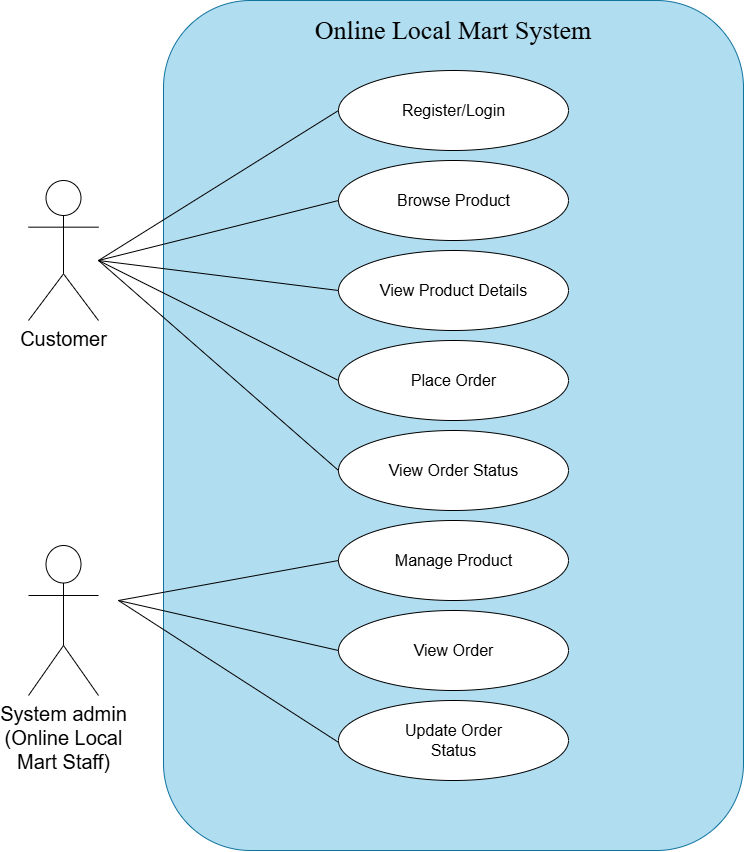

The diagram above was exported from draw.io. Its source (the exported page's mxGraphModel, read from the mxfile embedded in the PNG):
<mxGraphModel dx="1647" dy="898" grid="1" gridSize="10" guides="1" tooltips="1" connect="1" arrows="1" fold="1" page="1" pageScale="1" pageWidth="827" pageHeight="1169" math="0" shadow="0">
  <root>
    <mxCell id="0" />
    <mxCell id="1" parent="0" />
    <mxCell id="x_SRKTjsUuuzQzCh4VKM-1" parent="1" style="rounded=1;whiteSpace=wrap;html=1;fillColor=#b1ddf0;strokeColor=#10739e;" value="" vertex="1">
      <mxGeometry height="850" width="580" x="175" y="40" as="geometry" />
    </mxCell>
    <mxCell id="x_SRKTjsUuuzQzCh4VKM-3" parent="1" style="shape=umlActor;verticalLabelPosition=bottom;verticalAlign=top;html=1;outlineConnect=0;" value="&lt;font style=&quot;font-size: 20px;&quot;&gt;Customer&lt;/font&gt;" vertex="1">
      <mxGeometry height="140" width="70" x="40" y="220" as="geometry" />
    </mxCell>
    <mxCell id="x_SRKTjsUuuzQzCh4VKM-6" parent="1" style="shape=umlActor;verticalLabelPosition=bottom;verticalAlign=top;html=1;outlineConnect=0;" value="&lt;span style=&quot;font-size: 20px;&quot;&gt;System admin&lt;br&gt;(Online Local &lt;br&gt;Mart Staff)&lt;/span&gt;" vertex="1">
      <mxGeometry height="150" width="70" x="40" y="585" as="geometry" />
    </mxCell>
    <mxCell id="x_SRKTjsUuuzQzCh4VKM-7" parent="1" style="text;html=1;whiteSpace=wrap;strokeColor=none;fillColor=none;align=center;verticalAlign=middle;rounded=0;fontSize=26;" value="&lt;font face=&quot;Times New Roman&quot;&gt;Online Local Mart System&lt;/font&gt;" vertex="1">
      <mxGeometry height="40" width="410" x="260.01" y="50" as="geometry" />
    </mxCell>
    <mxCell id="x_SRKTjsUuuzQzCh4VKM-8" parent="1" style="ellipse;whiteSpace=wrap;html=1;shapeInside=1;" value="" vertex="1">
      <mxGeometry height="80" width="230" x="350" y="110" as="geometry" />
    </mxCell>
    <mxCell id="x_SRKTjsUuuzQzCh4VKM-9" parent="1" style="ellipse;whiteSpace=wrap;html=1;shapeInside=1;" value="" vertex="1">
      <mxGeometry height="80" width="230" x="350" y="290" as="geometry" />
    </mxCell>
    <mxCell id="x_SRKTjsUuuzQzCh4VKM-10" parent="1" style="ellipse;whiteSpace=wrap;html=1;shapeInside=1;" value="" vertex="1">
      <mxGeometry height="80" width="230" x="350" y="200" as="geometry" />
    </mxCell>
    <mxCell id="x_SRKTjsUuuzQzCh4VKM-11" parent="1" style="ellipse;whiteSpace=wrap;html=1;shapeInside=1;" value="" vertex="1">
      <mxGeometry height="80" width="230" x="350" y="380" as="geometry" />
    </mxCell>
    <mxCell id="x_SRKTjsUuuzQzCh4VKM-12" parent="1" style="ellipse;whiteSpace=wrap;html=1;shapeInside=1;" value="" vertex="1">
      <mxGeometry height="80" width="230" x="350" y="470" as="geometry" />
    </mxCell>
    <mxCell id="x_SRKTjsUuuzQzCh4VKM-13" parent="1" style="ellipse;whiteSpace=wrap;html=1;shapeInside=1;" value="" vertex="1">
      <mxGeometry height="80" width="230" x="350" y="740" as="geometry" />
    </mxCell>
    <mxCell id="x_SRKTjsUuuzQzCh4VKM-14" parent="1" style="ellipse;whiteSpace=wrap;html=1;shapeInside=1;" value="" vertex="1">
      <mxGeometry height="80" width="230" x="350" y="650" as="geometry" />
    </mxCell>
    <mxCell id="x_SRKTjsUuuzQzCh4VKM-15" parent="1" style="ellipse;whiteSpace=wrap;html=1;shapeInside=1;" value="" vertex="1">
      <mxGeometry height="80" width="230" x="350" y="560" as="geometry" />
    </mxCell>
    <mxCell id="x_SRKTjsUuuzQzCh4VKM-16" parent="1" style="text;html=1;whiteSpace=wrap;strokeColor=none;fillColor=none;align=center;verticalAlign=middle;rounded=0;fontSize=16;" value="Register/Login" vertex="1">
      <mxGeometry height="20" width="115" x="407.5" y="140" as="geometry" />
    </mxCell>
    <mxCell id="x_SRKTjsUuuzQzCh4VKM-17" parent="1" style="text;html=1;whiteSpace=wrap;strokeColor=none;fillColor=none;align=center;verticalAlign=middle;rounded=0;fontSize=16;" value="Browse Product" vertex="1">
      <mxGeometry height="20" width="115" x="407.5" y="230" as="geometry" />
    </mxCell>
    <mxCell id="x_SRKTjsUuuzQzCh4VKM-18" parent="1" style="text;html=1;whiteSpace=wrap;strokeColor=none;fillColor=none;align=center;verticalAlign=middle;rounded=0;fontSize=16;" value="View Product Details" vertex="1">
      <mxGeometry height="20" width="162.5" x="383.75" y="320" as="geometry" />
    </mxCell>
    <mxCell id="x_SRKTjsUuuzQzCh4VKM-19" parent="1" style="text;html=1;whiteSpace=wrap;strokeColor=none;fillColor=none;align=center;verticalAlign=middle;rounded=0;fontSize=16;" value="Place Order" vertex="1">
      <mxGeometry height="20" width="115" x="407.5" y="410" as="geometry" />
    </mxCell>
    <mxCell id="x_SRKTjsUuuzQzCh4VKM-20" parent="1" style="text;html=1;whiteSpace=wrap;strokeColor=none;fillColor=none;align=center;verticalAlign=middle;rounded=0;fontSize=16;" value="View Order Status" vertex="1">
      <mxGeometry height="20" width="152.5" x="388.75" y="500" as="geometry" />
    </mxCell>
    <mxCell id="x_SRKTjsUuuzQzCh4VKM-21" parent="1" style="text;html=1;whiteSpace=wrap;strokeColor=none;fillColor=none;align=center;verticalAlign=middle;rounded=0;fontSize=16;" value="Manage Product" vertex="1">
      <mxGeometry height="20" width="138.75" x="395.63" y="590" as="geometry" />
    </mxCell>
    <mxCell id="x_SRKTjsUuuzQzCh4VKM-22" parent="1" style="text;html=1;whiteSpace=wrap;strokeColor=none;fillColor=none;align=center;verticalAlign=middle;rounded=0;fontSize=16;" value="View Order" vertex="1">
      <mxGeometry height="20" width="115" x="407.5" y="680" as="geometry" />
    </mxCell>
    <mxCell id="x_SRKTjsUuuzQzCh4VKM-23" parent="1" style="text;html=1;whiteSpace=wrap;strokeColor=none;fillColor=none;align=center;verticalAlign=middle;rounded=0;fontSize=16;" value="Update Order Status" vertex="1">
      <mxGeometry height="20" width="115" x="407.5" y="770" as="geometry" />
    </mxCell>
    <mxCell id="x_SRKTjsUuuzQzCh4VKM-26" edge="1" parent="1" style="endArrow=none;html=1;rounded=0;fontSize=12;startSize=8;endSize=8;curved=1;" value="">
      <mxGeometry height="50" relative="1" width="50" as="geometry">
        <mxPoint x="350" y="781.85" as="sourcePoint" />
        <mxPoint x="130" y="640" as="targetPoint" />
      </mxGeometry>
    </mxCell>
    <mxCell id="x_SRKTjsUuuzQzCh4VKM-27" edge="1" parent="1" source="x_SRKTjsUuuzQzCh4VKM-14" style="endArrow=none;html=1;rounded=0;fontSize=12;startSize=8;endSize=8;curved=1;exitX=0;exitY=0.5;exitDx=0;exitDy=0;" value="">
      <mxGeometry height="50" relative="1" width="50" as="geometry">
        <mxPoint x="350" y="700" as="sourcePoint" />
        <mxPoint x="130" y="640" as="targetPoint" />
      </mxGeometry>
    </mxCell>
    <mxCell id="x_SRKTjsUuuzQzCh4VKM-28" edge="1" parent="1" style="endArrow=none;html=1;rounded=0;fontSize=12;startSize=8;endSize=8;curved=1;exitX=0;exitY=0.5;exitDx=0;exitDy=0;" value="">
      <mxGeometry height="50" relative="1" width="50" as="geometry">
        <mxPoint x="350" y="600" as="sourcePoint" />
        <mxPoint x="130" y="640" as="targetPoint" />
      </mxGeometry>
    </mxCell>
    <mxCell id="x_SRKTjsUuuzQzCh4VKM-29" edge="1" parent="1" style="endArrow=none;html=1;rounded=0;fontSize=12;startSize=8;endSize=8;curved=1;exitX=0;exitY=0.5;exitDx=0;exitDy=0;" value="">
      <mxGeometry height="50" relative="1" width="50" as="geometry">
        <mxPoint x="350" y="150" as="sourcePoint" />
        <mxPoint x="110" y="300" as="targetPoint" />
      </mxGeometry>
    </mxCell>
    <mxCell id="x_SRKTjsUuuzQzCh4VKM-30" edge="1" parent="1" source="x_SRKTjsUuuzQzCh4VKM-10" style="endArrow=none;html=1;rounded=0;fontSize=12;startSize=8;endSize=8;curved=1;exitX=0;exitY=0.5;exitDx=0;exitDy=0;" value="">
      <mxGeometry height="50" relative="1" width="50" as="geometry">
        <mxPoint x="370" y="190" as="sourcePoint" />
        <mxPoint x="110" y="300" as="targetPoint" />
      </mxGeometry>
    </mxCell>
    <mxCell id="x_SRKTjsUuuzQzCh4VKM-31" edge="1" parent="1" source="x_SRKTjsUuuzQzCh4VKM-9" style="endArrow=none;html=1;rounded=0;fontSize=12;startSize=8;endSize=8;curved=1;exitX=0;exitY=0.5;exitDx=0;exitDy=0;" value="">
      <mxGeometry height="50" relative="1" width="50" as="geometry">
        <mxPoint x="450" y="270" as="sourcePoint" />
        <mxPoint x="110" y="300" as="targetPoint" />
      </mxGeometry>
    </mxCell>
    <mxCell id="x_SRKTjsUuuzQzCh4VKM-32" edge="1" parent="1" source="x_SRKTjsUuuzQzCh4VKM-11" style="endArrow=none;html=1;rounded=0;fontSize=12;startSize=8;endSize=8;curved=1;exitX=0;exitY=0.5;exitDx=0;exitDy=0;" value="">
      <mxGeometry height="50" relative="1" width="50" as="geometry">
        <mxPoint x="360" y="350" as="sourcePoint" />
        <mxPoint x="110" y="300" as="targetPoint" />
      </mxGeometry>
    </mxCell>
    <mxCell id="x_SRKTjsUuuzQzCh4VKM-33" edge="1" parent="1" style="endArrow=none;html=1;rounded=0;fontSize=12;startSize=8;endSize=8;curved=1;exitX=0;exitY=0.5;exitDx=0;exitDy=0;" value="">
      <mxGeometry height="50" relative="1" width="50" as="geometry">
        <mxPoint x="350" y="510" as="sourcePoint" />
        <mxPoint x="110" y="300" as="targetPoint" />
      </mxGeometry>
    </mxCell>
  </root>
</mxGraphModel>